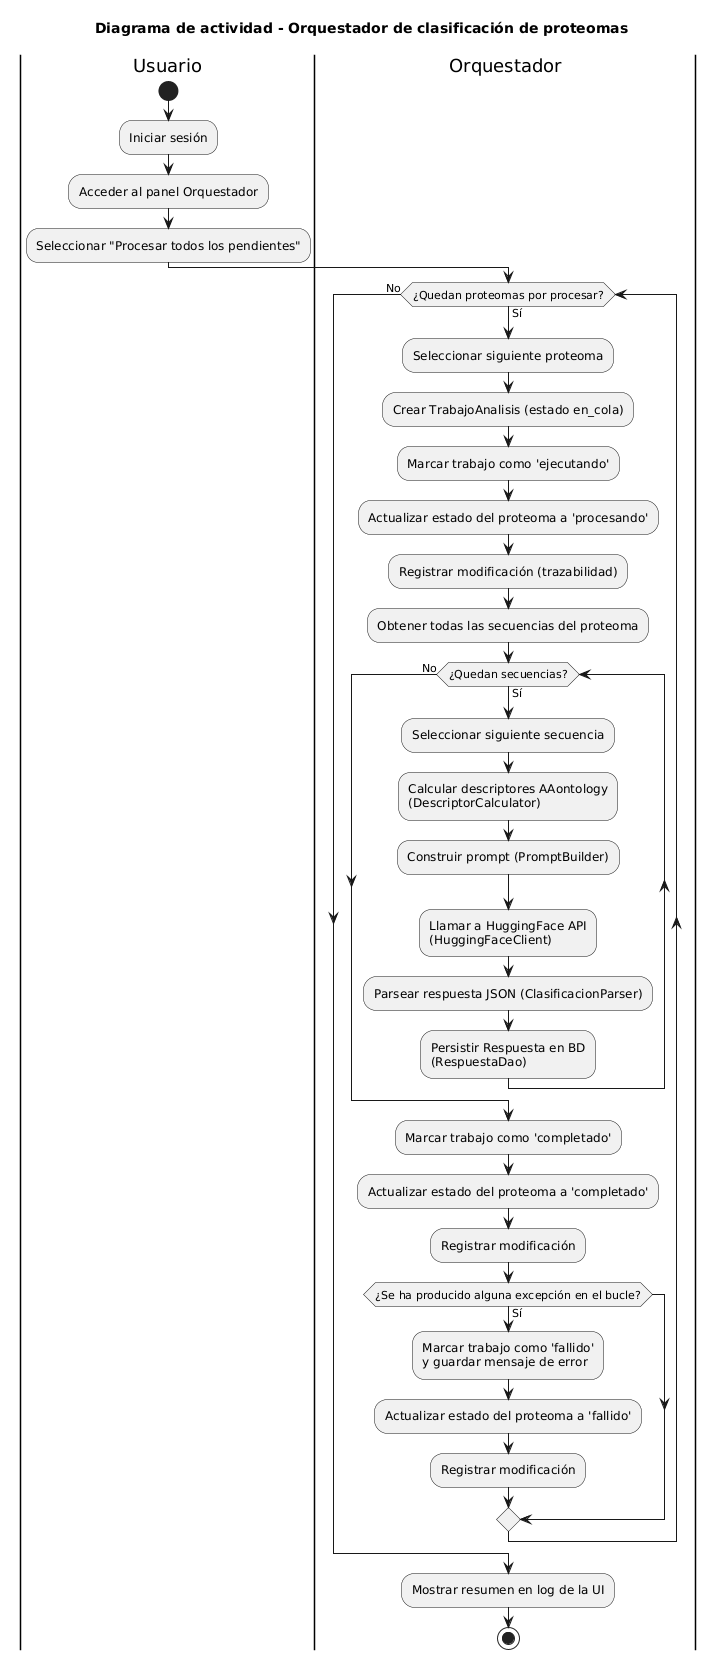

The diagram above was rendered by PlantUML. Its source (embedded in the PNG):
@startuml
title Diagrama de actividad - Orquestador de clasificación de proteomas

|Usuario|
start
:Iniciar sesión;
:Acceder al panel Orquestador;
:Seleccionar "Procesar todos los pendientes";

|Orquestador|

while (¿Quedan proteomas por procesar?) is (Sí)
  :Seleccionar siguiente proteoma;
  :Crear TrabajoAnalisis (estado en_cola);
  :Marcar trabajo como 'ejecutando';
  :Actualizar estado del proteoma a 'procesando';
  :Registrar modificación (trazabilidad);

  :Obtener todas las secuencias del proteoma;

  while (¿Quedan secuencias?) is (Sí)
    :Seleccionar siguiente secuencia;
    :Calcular descriptores AAontology\n(DescriptorCalculator);
    :Construir prompt (PromptBuilder);
    :Llamar a HuggingFace API\n(HuggingFaceClient);
    :Parsear respuesta JSON (ClasificacionParser);
    :Persistir Respuesta en BD\n(RespuestaDao);
  endwhile (No)

  :Marcar trabajo como 'completado';
  :Actualizar estado del proteoma a 'completado';
  :Registrar modificación;

  if (¿Se ha producido alguna excepción en el bucle?) then (Sí)
    :Marcar trabajo como 'fallido'\ny guardar mensaje de error;
    :Actualizar estado del proteoma a 'fallido';
    :Registrar modificación;
  endif
endwhile (No)

:Mostrar resumen en log de la UI;

stop
@enduml